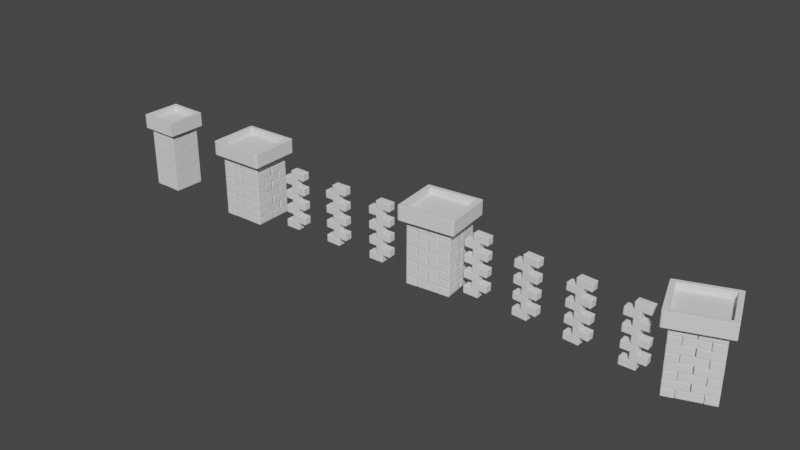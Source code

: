 # Source: Brick_wall.blend  (saved by Blender 3.3.6; exported with 4.5.12 LTS)
import bpy
from mathutils import Matrix  # noqa: F401  (used for matrix-valued properties, if any)

bpy.ops.wm.read_factory_settings(use_empty=True)
scene = bpy.context.scene
scene.name = 'Scene'

# ---- collections
col_collection = bpy.data.collections.new('Collection'); scene.collection.children.link(col_collection)

# ---- node groups
ng_brick_wall = bpy.data.node_groups.new('Brick Wall', 'GeometryNodeTree')
_s = ng_brick_wall.interface.new_socket(name='Geometry', in_out='OUTPUT', socket_type='NodeSocketGeometry')
_s = ng_brick_wall.interface.new_socket(name='Geometry', in_out='INPUT', socket_type='NodeSocketGeometry')
_s = ng_brick_wall.interface.new_socket(name='Material', in_out='INPUT', socket_type='NodeSocketMaterial')
_s = ng_brick_wall.interface.new_socket(name='Strati mattoni', in_out='INPUT', socket_type='NodeSocketInt')
_s.default_value = 4
_s.min_value = 1
_s.max_value = 10000
_s = ng_brick_wall.interface.new_socket(name='Dimensioni pilastri', in_out='INPUT', socket_type='NodeSocketVector')
_s.subtype = 'XYZ'
_s.default_value = (1.0, 1.0, 1.0)
ng_brick_wall.is_modifier = True
# nodes of 'Brick Wall' reference scene objects; filled in after objects exist

# ---- world
world_world = bpy.data.worlds.new('World'); scene.world = world_world
world_world.use_nodes = True; world_world.node_tree.nodes.clear()
_N = world_world.node_tree.nodes; _L = world_world.node_tree.links
n0 = _N.new('ShaderNodeOutputWorld'); n0.name = 'World Output'; n0.location = (300, 300)
n1 = _N.new('ShaderNodeBackground'); n1.name = 'Background'; n1.location = (10, 300)
n1.inputs[0].default_value = (0.05088, 0.05088, 0.05088, 1.0)
_L.new(n1.outputs[0], n0.inputs[0])
n0.is_active_output = True
world_world.color = (0.05088, 0.05088, 0.05088)
world_world.use_sun_shadow = False
world_world.sun_shadow_jitter_overblur = 0.0

# ---- meshes
me_cube_002 = bpy.data.meshes.new('Cube.002')
me_cube_002.from_pydata([(-2.008, 0.03202, -0.5), (-2.008, 0.03202, 0.5), (-2.008, 2.032, -0.5), (-2.008, 2.032, 0.5), (-1.008, 0.03202, -0.5), (-1.008, 0.03202, 0.5), (-1.008, 2.032, -0.5), (-1.008, 2.032, 0.5), (-2.008, -2.032, -0.5), (-2.008, -2.032, 0.5), (-2.008, -0.03218, -0.5), (-2.008, -0.03218, 0.5), (-1.008, -2.032, -0.5), (-1.008, -2.032, 0.5), (-1.008, -0.03218, -0.5), (-1.008, -0.03218, 0.5), (1.031, 0.03202, -0.5), (1.031, 0.03202, 0.5), (1.031, 2.032, -0.5), (1.031, 2.032, 0.5), (2.031, 0.03202, -0.5), (2.031, 0.03202, 0.5), (2.031, 2.032, -0.5), (2.031, 2.032, 0.5), (1.031, -2.032, -0.5), (1.031, -2.032, 0.5), (1.031, -0.03218, -0.5), (1.031, -0.03218, 0.5), (2.031, -2.032, -0.5), (2.031, -2.032, 0.5), (2.031, -0.03218, -0.5), (2.031, -0.03218, 0.5), (0.997, 1.001, -0.4938), (0.997, 1.001, 0.4938), (-0.9781, 1.001, -0.4938), (-0.9781, 1.001, 0.4938), (0.997, 1.989, -0.4938), (0.997, 1.989, 0.4938), (-0.9781, 1.989, -0.4938), (-0.9781, 1.989, 0.4938), (0.997, -1.995, -0.4938), (0.997, -1.995, 0.4938), (-0.9781, -1.995, -0.4938), (-0.9781, -1.995, 0.4938), (0.997, -1.007, -0.4938), (0.997, -1.007, 0.4938), (-0.9781, -1.007, -0.4938), (-0.9781, -1.007, 0.4938), (-0.0223, -2.02, 0.5434), (-0.0223, -2.02, 1.543), (-2.022, -2.02, 0.5434), (-2.022, -2.02, 1.543), (-0.0223, -1.02, 0.5434), (-0.0223, -1.02, 1.543), (-2.022, -1.02, 0.5434), (-2.022, -1.02, 1.543), (2.042, -2.02, 0.5434), (2.042, -2.02, 1.543), (0.04189, -2.02, 0.5434), (0.04189, -2.02, 1.543), (2.042, -1.02, 0.5434), (2.042, -1.02, 1.543), (0.04189, -1.02, 0.5434), (0.04189, -1.02, 1.543), (-0.0223, 1.019, 0.5434), (-0.0223, 1.019, 1.543), (-2.022, 1.019, 0.5434), (-2.022, 1.019, 1.543), (-0.0223, 2.019, 0.5434), (-0.0223, 2.019, 1.543), (-2.022, 2.019, 0.5434), (-2.022, 2.019, 1.543), (2.042, 1.019, 0.5434), (2.042, 1.019, 1.543), (0.04189, 1.019, 0.5434), (0.04189, 1.019, 1.543), (2.042, 2.019, 0.5434), (2.042, 2.019, 1.543), (0.04189, 2.019, 0.5434), (0.04189, 2.019, 1.543), (-0.9916, 0.9853, 0.5496), (-0.9916, 0.9853, 1.537), (-0.9916, -0.9898, 0.5496), (-0.9916, -0.9898, 1.537), (-1.979, 0.9853, 0.5496), (-1.979, 0.9853, 1.537), (-1.979, -0.9898, 0.5496), (-1.979, -0.9898, 1.537), (2.004, 0.9853, 0.5496), (2.004, 0.9853, 1.537), (2.004, -0.9898, 0.5496), (2.004, -0.9898, 1.537), (1.017, 0.9853, 0.5496), (1.017, 0.9853, 1.537), (1.017, -0.9898, 0.5496), (1.017, -0.9898, 1.537), (-2.008, 0.03202, 1.545), (-2.008, 0.03202, 2.545), (-2.008, 2.032, 1.545), (-2.008, 2.032, 2.545), (-1.008, 0.03202, 1.545), (-1.008, 0.03202, 2.545), (-1.008, 2.032, 1.545), (-1.008, 2.032, 2.545), (-2.008, -2.032, 1.545), (-2.008, -2.032, 2.545), (-2.008, -0.03218, 1.545), (-2.008, -0.03218, 2.545), (-1.008, -2.032, 1.545), (-1.008, -2.032, 2.545), (-1.008, -0.03218, 1.545), (-1.008, -0.03218, 2.545), (1.031, 0.03202, 1.545), (1.031, 0.03202, 2.545), (1.031, 2.032, 1.545), (1.031, 2.032, 2.545), (2.031, 0.03202, 1.545), (2.031, 0.03202, 2.545), (2.031, 2.032, 1.545), (2.031, 2.032, 2.545), (1.031, -2.032, 1.545), (1.031, -2.032, 2.545), (1.031, -0.03218, 1.545), (1.031, -0.03218, 2.545), (2.031, -2.032, 1.545), (2.031, -2.032, 2.545), (2.031, -0.03218, 1.545), (2.031, -0.03218, 2.545), (0.997, 1.001, 1.551), (0.997, 1.001, 2.539), (-0.9781, 1.001, 1.551), (-0.9781, 1.001, 2.539), (0.997, 1.989, 1.551), (0.997, 1.989, 2.539), (-0.9781, 1.989, 1.551), (-0.9781, 1.989, 2.539), (0.997, -1.995, 1.551), (0.997, -1.995, 2.539), (-0.9781, -1.995, 1.551), (-0.9781, -1.995, 2.539), (0.997, -1.007, 1.551), (0.997, -1.007, 2.539), (-0.9781, -1.007, 1.551), (-0.9781, -1.007, 2.539), (-0.0223, -2.02, 2.588), (-0.0223, -2.02, 3.588), (-2.022, -2.02, 2.588), (-2.022, -2.02, 3.588), (-0.0223, -1.02, 2.588), (-0.0223, -1.02, 3.588), (-2.022, -1.02, 2.588), (-2.022, -1.02, 3.588), (2.042, -2.02, 2.588), (2.042, -2.02, 3.588), (0.04189, -2.02, 2.588), (0.04189, -2.02, 3.588), (2.042, -1.02, 2.588), (2.042, -1.02, 3.588), (0.04189, -1.02, 2.588), (0.04189, -1.02, 3.588), (-0.0223, 1.019, 2.588), (-0.0223, 1.019, 3.588), (-2.022, 1.019, 2.588), (-2.022, 1.019, 3.588), (-0.0223, 2.019, 2.588), (-0.0223, 2.019, 3.588), (-2.022, 2.019, 2.588), (-2.022, 2.019, 3.588), (2.042, 1.019, 2.588), (2.042, 1.019, 3.588), (0.04189, 1.019, 2.588), (0.04189, 1.019, 3.588), (2.042, 2.019, 2.588), (2.042, 2.019, 3.588), (0.04189, 2.019, 2.588), (0.04189, 2.019, 3.588), (-0.9916, 0.9853, 2.595), (-0.9916, 0.9853, 3.582), (-0.9916, -0.9898, 2.595), (-0.9916, -0.9898, 3.582), (-1.979, 0.9853, 2.595), (-1.979, 0.9853, 3.582), (-1.979, -0.9898, 2.595), (-1.979, -0.9898, 3.582), (2.004, 0.9853, 2.595), (2.004, 0.9853, 3.582), (2.004, -0.9898, 2.595), (2.004, -0.9898, 3.582), (1.017, 0.9853, 2.595), (1.017, 0.9853, 3.582), (1.017, -0.9898, 2.595), (1.017, -0.9898, 3.582), (-2.008, 0.03202, 3.59), (-2.008, 0.03202, 4.59), (-2.008, 2.032, 3.59), (-2.008, 2.032, 4.59), (-1.008, 0.03202, 3.59), (-1.008, 0.03202, 4.59), (-1.008, 2.032, 3.59), (-1.008, 2.032, 4.59), (-2.008, -2.032, 3.59), (-2.008, -2.032, 4.59), (-2.008, -0.03218, 3.59), (-2.008, -0.03218, 4.59), (-1.008, -2.032, 3.59), (-1.008, -2.032, 4.59), (-1.008, -0.03218, 3.59), (-1.008, -0.03218, 4.59), (1.031, 0.03202, 3.59), (1.031, 0.03202, 4.59), (1.031, 2.032, 3.59), (1.031, 2.032, 4.59), (2.031, 0.03202, 3.59), (2.031, 0.03202, 4.59), (2.031, 2.032, 3.59), (2.031, 2.032, 4.59), (1.031, -2.032, 3.59), (1.031, -2.032, 4.59), (1.031, -0.03218, 3.59), (1.031, -0.03218, 4.59), (2.031, -2.032, 3.59), (2.031, -2.032, 4.59), (2.031, -0.03218, 3.59), (2.031, -0.03218, 4.59), (0.997, 1.001, 3.596), (0.997, 1.001, 4.584), (-0.9781, 1.001, 3.596), (-0.9781, 1.001, 4.584), (0.997, 1.989, 3.596), (0.997, 1.989, 4.584), (-0.9781, 1.989, 3.596), (-0.9781, 1.989, 4.584), (0.997, -1.995, 3.596), (0.997, -1.995, 4.584), (-0.9781, -1.995, 3.596), (-0.9781, -1.995, 4.584), (0.997, -1.007, 3.596), (0.997, -1.007, 4.584), (-0.9781, -1.007, 3.596), (-0.9781, -1.007, 4.584), (-0.0223, -2.02, 4.633), (-0.0223, -2.02, 5.633), (-2.022, -2.02, 4.633), (-2.022, -2.02, 5.633), (-0.0223, -1.02, 4.633), (-0.0223, -1.02, 5.633), (-2.022, -1.02, 4.633), (-2.022, -1.02, 5.633), (2.042, -2.02, 4.633), (2.042, -2.02, 5.633), (0.04189, -2.02, 4.633), (0.04189, -2.02, 5.633), (2.042, -1.02, 4.633), (2.042, -1.02, 5.633), (0.04189, -1.02, 4.633), (0.04189, -1.02, 5.633), (-0.0223, 1.019, 4.633), (-0.0223, 1.019, 5.633), (-2.022, 1.019, 4.633), (-2.022, 1.019, 5.633), (-0.0223, 2.019, 4.633), (-0.0223, 2.019, 5.633), (-2.022, 2.019, 4.633), (-2.022, 2.019, 5.633), (2.042, 1.019, 4.633), (2.042, 1.019, 5.633), (0.04189, 1.019, 4.633), (0.04189, 1.019, 5.633), (2.042, 2.019, 4.633), (2.042, 2.019, 5.633), (0.04189, 2.019, 4.633), (0.04189, 2.019, 5.633), (-0.9916, 0.9853, 4.64), (-0.9916, 0.9853, 5.627), (-0.9916, -0.9898, 4.64), (-0.9916, -0.9898, 5.627), (-1.979, 0.9853, 4.64), (-1.979, 0.9853, 5.627), (-1.979, -0.9898, 4.64), (-1.979, -0.9898, 5.627), (2.004, 0.9853, 4.64), (2.004, 0.9853, 5.627), (2.004, -0.9898, 4.64), (2.004, -0.9898, 5.627), (1.017, 0.9853, 4.64), (1.017, 0.9853, 5.627), (1.017, -0.9898, 4.64), (1.017, -0.9898, 5.627), (-2.008, 0.03202, 5.635), (-2.008, 0.03202, 6.635), (-2.008, 2.032, 5.635), (-2.008, 2.032, 6.635), (-1.008, 0.03202, 5.635), (-1.008, 0.03202, 6.635), (-1.008, 2.032, 5.635), (-1.008, 2.032, 6.635), (-2.008, -2.032, 5.635), (-2.008, -2.032, 6.635), (-2.008, -0.03218, 5.635), (-2.008, -0.03218, 6.635), (-1.008, -2.032, 5.635), (-1.008, -2.032, 6.635), (-1.008, -0.03218, 5.635), (-1.008, -0.03218, 6.635), (1.031, 0.03202, 5.635), (1.031, 0.03202, 6.635), (1.031, 2.032, 5.635), (1.031, 2.032, 6.635), (2.031, 0.03202, 5.635), (2.031, 0.03202, 6.635), (2.031, 2.032, 5.635), (2.031, 2.032, 6.635), (1.031, -2.032, 5.635), (1.031, -2.032, 6.635), (1.031, -0.03218, 5.635), (1.031, -0.03218, 6.635), (2.031, -2.032, 5.635), (2.031, -2.032, 6.635), (2.031, -0.03218, 5.635), (2.031, -0.03218, 6.635), (0.997, 1.001, 5.641), (0.997, 1.001, 6.629), (-0.9781, 1.001, 5.641), (-0.9781, 1.001, 6.629), (0.997, 1.989, 5.641), (0.997, 1.989, 6.629), (-0.9781, 1.989, 5.641), (-0.9781, 1.989, 6.629), (0.997, -1.995, 5.641), (0.997, -1.995, 6.629), (-0.9781, -1.995, 5.641), (-0.9781, -1.995, 6.629), (0.997, -1.007, 5.641), (0.997, -1.007, 6.629), (-0.9781, -1.007, 5.641), (-0.9781, -1.007, 6.629), (-0.0223, -2.02, 6.678), (-0.0223, -2.02, 7.678), (-2.022, -2.02, 6.678), (-2.022, -2.02, 7.678), (-0.0223, -1.02, 6.678), (-0.0223, -1.02, 7.678), (-2.022, -1.02, 6.678), (-2.022, -1.02, 7.678), (2.042, -2.02, 6.678), (2.042, -2.02, 7.678), (0.04189, -2.02, 6.678), (0.04189, -2.02, 7.678), (2.042, -1.02, 6.678), (2.042, -1.02, 7.678), (0.04189, -1.02, 6.678), (0.04189, -1.02, 7.678), (-0.0223, 1.019, 6.678), (-0.0223, 1.019, 7.678), (-2.022, 1.019, 6.678), (-2.022, 1.019, 7.678), (-0.0223, 2.019, 6.678), (-0.0223, 2.019, 7.678), (-2.022, 2.019, 6.678), (-2.022, 2.019, 7.678), (2.042, 1.019, 6.678), (2.042, 1.019, 7.678), (0.04189, 1.019, 6.678), (0.04189, 1.019, 7.678), (2.042, 2.019, 6.678), (2.042, 2.019, 7.678), (0.04189, 2.019, 6.678), (0.04189, 2.019, 7.678), (-0.9916, 0.9853, 6.685), (-0.9916, 0.9853, 7.672), (-0.9916, -0.9898, 6.685), (-0.9916, -0.9898, 7.672), (-1.979, 0.9853, 6.685), (-1.979, 0.9853, 7.672), (-1.979, -0.9898, 6.685), (-1.979, -0.9898, 7.672), (2.004, 0.9853, 6.685), (2.004, 0.9853, 7.672), (2.004, -0.9898, 6.685), (2.004, -0.9898, 7.672), (1.017, 0.9853, 6.685), (1.017, 0.9853, 7.672), (1.017, -0.9898, 6.685), (1.017, -0.9898, 7.672), (-2.576, -2.576, 7.698), (-2.147, -2.147, 8.787), (-2.576, 2.576, 7.698), (-2.147, 2.147, 8.787), (2.576, -2.576, 7.698), (2.147, -2.147, 8.787), (2.576, 2.576, 7.698), (2.147, 2.147, 8.787), (0.0, 2.576, 7.698), (0.0, 2.147, 8.787), (0.0, -2.576, 7.698), (0.0, -2.147, 8.787), (-2.576, 0.0, 7.698), (-2.147, 0.0, 8.787), (2.576, 0.0, 7.698), (2.147, 0.0, 8.787), (0.0, 0.0, 8.787), (0.0, 0.0, 7.698), (-2.576, 0.0, 8.787), (-2.576, 2.576, 8.787), (0.0, 2.576, 8.787), (2.576, 2.576, 8.787), (2.576, 0.0, 8.787), (2.576, -2.576, 8.787), (0.0, -2.576, 8.787), (-2.576, -2.576, 8.787), (-2.576, 0.0, 9.589), (-2.576, 2.576, 9.589), (0.0, 2.576, 9.589), (2.576, 2.576, 9.589), (2.576, 0.0, 9.589), (2.576, -2.576, 9.589), (0.0, -2.576, 9.589), (-2.576, -2.576, 9.589), (-2.147, 0.0, 9.589), (-2.147, 2.147, 9.589), (0.0, 2.147, 9.589), (2.147, 2.147, 9.589), (2.147, 0.0, 9.589), (2.147, -2.147, 9.589), (0.0, -2.147, 9.589), (-2.147, -2.147, 9.589)], [], [(0, 1, 3, 2), (2, 3, 7, 6), (6, 7, 5, 4), (4, 5, 1, 0), (2, 6, 4, 0), (7, 3, 1, 5), (8, 9, 11, 10), (10, 11, 15, 14), (14, 15, 13, 12), (12, 13, 9, 8), (10, 14, 12, 8), (15, 11, 9, 13), (16, 17, 19, 18), (18, 19, 23, 22), (22, 23, 21, 20), (20, 21, 17, 16), (18, 22, 20, 16), (23, 19, 17, 21), (24, 25, 27, 26), (26, 27, 31, 30), (30, 31, 29, 28), (28, 29, 25, 24), (26, 30, 28, 24), (31, 27, 25, 29), (32, 33, 35, 34), (34, 35, 39, 38), (38, 39, 37, 36), (36, 37, 33, 32), (34, 38, 36, 32), (39, 35, 33, 37), (40, 41, 43, 42), (42, 43, 47, 46), (46, 47, 45, 44), (44, 45, 41, 40), (42, 46, 44, 40), (47, 43, 41, 45), (48, 49, 51, 50), (50, 51, 55, 54), (54, 55, 53, 52), (52, 53, 49, 48), (50, 54, 52, 48), (55, 51, 49, 53), (56, 57, 59, 58), (58, 59, 63, 62), (62, 63, 61, 60), (60, 61, 57, 56), (58, 62, 60, 56), (63, 59, 57, 61), (64, 65, 67, 66), (66, 67, 71, 70), (70, 71, 69, 68), (68, 69, 65, 64), (66, 70, 68, 64), (71, 67, 65, 69), (72, 73, 75, 74), (74, 75, 79, 78), (78, 79, 77, 76), (76, 77, 73, 72), (74, 78, 76, 72), (79, 75, 73, 77), (80, 81, 83, 82), (82, 83, 87, 86), (86, 87, 85, 84), (84, 85, 81, 80), (82, 86, 84, 80), (87, 83, 81, 85), (88, 89, 91, 90), (90, 91, 95, 94), (94, 95, 93, 92), (92, 93, 89, 88), (90, 94, 92, 88), (95, 91, 89, 93), (96, 97, 99, 98), (98, 99, 103, 102), (102, 103, 101, 100), (100, 101, 97, 96), (98, 102, 100, 96), (103, 99, 97, 101), (104, 105, 107, 106), (106, 107, 111, 110), (110, 111, 109, 108), (108, 109, 105, 104), (106, 110, 108, 104), (111, 107, 105, 109), (112, 113, 115, 114), (114, 115, 119, 118), (118, 119, 117, 116), (116, 117, 113, 112), (114, 118, 116, 112), (119, 115, 113, 117), (120, 121, 123, 122), (122, 123, 127, 126), (126, 127, 125, 124), (124, 125, 121, 120), (122, 126, 124, 120), (127, 123, 121, 125), (128, 129, 131, 130), (130, 131, 135, 134), (134, 135, 133, 132), (132, 133, 129, 128), (130, 134, 132, 128), (135, 131, 129, 133), (136, 137, 139, 138), (138, 139, 143, 142), (142, 143, 141, 140), (140, 141, 137, 136), (138, 142, 140, 136), (143, 139, 137, 141), (144, 145, 147, 146), (146, 147, 151, 150), (150, 151, 149, 148), (148, 149, 145, 144), (146, 150, 148, 144), (151, 147, 145, 149), (152, 153, 155, 154), (154, 155, 159, 158), (158, 159, 157, 156), (156, 157, 153, 152), (154, 158, 156, 152), (159, 155, 153, 157), (160, 161, 163, 162), (162, 163, 167, 166), (166, 167, 165, 164), (164, 165, 161, 160), (162, 166, 164, 160), (167, 163, 161, 165), (168, 169, 171, 170), (170, 171, 175, 174), (174, 175, 173, 172), (172, 173, 169, 168), (170, 174, 172, 168), (175, 171, 169, 173), (176, 177, 179, 178), (178, 179, 183, 182), (182, 183, 181, 180), (180, 181, 177, 176), (178, 182, 180, 176), (183, 179, 177, 181), (184, 185, 187, 186), (186, 187, 191, 190), (190, 191, 189, 188), (188, 189, 185, 184), (186, 190, 188, 184), (191, 187, 185, 189), (192, 193, 195, 194), (194, 195, 199, 198), (198, 199, 197, 196), (196, 197, 193, 192), (194, 198, 196, 192), (199, 195, 193, 197), (200, 201, 203, 202), (202, 203, 207, 206), (206, 207, 205, 204), (204, 205, 201, 200), (202, 206, 204, 200), (207, 203, 201, 205), (208, 209, 211, 210), (210, 211, 215, 214), (214, 215, 213, 212), (212, 213, 209, 208), (210, 214, 212, 208), (215, 211, 209, 213), (216, 217, 219, 218), (218, 219, 223, 222), (222, 223, 221, 220), (220, 221, 217, 216), (218, 222, 220, 216), (223, 219, 217, 221), (224, 225, 227, 226), (226, 227, 231, 230), (230, 231, 229, 228), (228, 229, 225, 224), (226, 230, 228, 224), (231, 227, 225, 229), (232, 233, 235, 234), (234, 235, 239, 238), (238, 239, 237, 236), (236, 237, 233, 232), (234, 238, 236, 232), (239, 235, 233, 237), (240, 241, 243, 242), (242, 243, 247, 246), (246, 247, 245, 244), (244, 245, 241, 240), (242, 246, 244, 240), (247, 243, 241, 245), (248, 249, 251, 250), (250, 251, 255, 254), (254, 255, 253, 252), (252, 253, 249, 248), (250, 254, 252, 248), (255, 251, 249, 253), (256, 257, 259, 258), (258, 259, 263, 262), (262, 263, 261, 260), (260, 261, 257, 256), (258, 262, 260, 256), (263, 259, 257, 261), (264, 265, 267, 266), (266, 267, 271, 270), (270, 271, 269, 268), (268, 269, 265, 264), (266, 270, 268, 264), (271, 267, 265, 269), (272, 273, 275, 274), (274, 275, 279, 278), (278, 279, 277, 276), (276, 277, 273, 272), (274, 278, 276, 272), (279, 275, 273, 277), (280, 281, 283, 282), (282, 283, 287, 286), (286, 287, 285, 284), (284, 285, 281, 280), (282, 286, 284, 280), (287, 283, 281, 285), (288, 289, 291, 290), (290, 291, 295, 294), (294, 295, 293, 292), (292, 293, 289, 288), (290, 294, 292, 288), (295, 291, 289, 293), (296, 297, 299, 298), (298, 299, 303, 302), (302, 303, 301, 300), (300, 301, 297, 296), (298, 302, 300, 296), (303, 299, 297, 301), (304, 305, 307, 306), (306, 307, 311, 310), (310, 311, 309, 308), (308, 309, 305, 304), (306, 310, 308, 304), (311, 307, 305, 309), (312, 313, 315, 314), (314, 315, 319, 318), (318, 319, 317, 316), (316, 317, 313, 312), (314, 318, 316, 312), (319, 315, 313, 317), (320, 321, 323, 322), (322, 323, 327, 326), (326, 327, 325, 324), (324, 325, 321, 320), (322, 326, 324, 320), (327, 323, 321, 325), (328, 329, 331, 330), (330, 331, 335, 334), (334, 335, 333, 332), (332, 333, 329, 328), (330, 334, 332, 328), (335, 331, 329, 333), (336, 337, 339, 338), (338, 339, 343, 342), (342, 343, 341, 340), (340, 341, 337, 336), (338, 342, 340, 336), (343, 339, 337, 341), (344, 345, 347, 346), (346, 347, 351, 350), (350, 351, 349, 348), (348, 349, 345, 344), (346, 350, 348, 344), (351, 347, 345, 349), (352, 353, 355, 354), (354, 355, 359, 358), (358, 359, 357, 356), (356, 357, 353, 352), (354, 358, 356, 352), (359, 355, 353, 357), (360, 361, 363, 362), (362, 363, 367, 366), (366, 367, 365, 364), (364, 365, 361, 360), (362, 366, 364, 360), (367, 363, 361, 365), (368, 369, 371, 370), (370, 371, 375, 374), (374, 375, 373, 372), (372, 373, 369, 368), (370, 374, 372, 368), (375, 371, 369, 373), (376, 377, 379, 378), (378, 379, 383, 382), (382, 383, 381, 380), (380, 381, 377, 376), (378, 382, 380, 376), (383, 379, 377, 381), (396, 402, 403, 386), (392, 404, 405, 390), (398, 406, 407, 388), (394, 408, 409, 384), (401, 398, 388, 394), (400, 397, 385, 395), (399, 400, 395, 389), (396, 401, 394, 384), (388, 407, 408, 394), (386, 403, 404, 392), (386, 392, 401, 396), (391, 393, 400, 399), (393, 387, 397, 400), (392, 390, 398, 401), (390, 405, 406, 398), (384, 409, 402, 396), (399, 389, 423, 422), (409, 408, 416, 417), (393, 391, 421, 420), (397, 387, 419, 418), (403, 402, 410, 411), (391, 399, 422, 421), (385, 397, 418, 425), (406, 405, 413, 414), (418, 419, 411, 410), (420, 421, 413, 412), (422, 423, 415, 414), (424, 425, 417, 416), (419, 420, 412, 411), (423, 424, 416, 415), (425, 418, 410, 417), (421, 422, 414, 413), (405, 404, 412, 413), (395, 385, 425, 424), (404, 403, 411, 412), (402, 409, 417, 410), (387, 393, 420, 419), (389, 395, 424, 423), (408, 407, 415, 416), (407, 406, 414, 415)])
_uv = me_cube_002.uv_layers.new(name='UVMap')
_uv.uv.foreach_set('vector', [0.375, 0.0, 0.625, 0.0, 0.625, 0.25, 0.375, 0.25, 0.375, 0.25, 0.625, 0.25, 0.625, 0.5, 0.375, 0.5, 0.375, 0.5, 0.625, 0.5, 0.625, 0.75, 0.375, 0.75, 0.375, 0.75, 0.625, 0.75, 0.625, 1.0, 0.375, 1.0, 0.125, 0.5, 0.375, 0.5, 0.375, 0.75, 0.125, 0.75, 0.625, 0.5, 0.875, 0.5, 0.875, 0.75, 0.625, 0.75, 0.375, 0.0, 0.625, 0.0, 0.625, 0.25, 0.375, 0.25, 0.375, 0.25, 0.625, 0.25, 0.625, 0.5, 0.375, 0.5, 0.375, 0.5, 0.625, 0.5, 0.625, 0.75, 0.375, 0.75, 0.375, 0.75, 0.625, 0.75, 0.625, 1.0, 0.375, 1.0, 0.125, 0.5, 0.375, 0.5, 0.375, 0.75, 0.125, 0.75, 0.625, 0.5, 0.875, 0.5, 0.875, 0.75, 0.625, 0.75, 0.375, 0.0, 0.625, 0.0, 0.625, 0.25, 0.375, 0.25, 0.375, 0.25, 0.625, 0.25, 0.625, 0.5, 0.375, 0.5, 0.375, 0.5, 0.625, 0.5, 0.625, 0.75, 0.375, 0.75, 0.375, 0.75, 0.625, 0.75, 0.625, 1.0, 0.375, 1.0, 0.125, 0.5, 0.375, 0.5, 0.375, 0.75, 0.125, 0.75, 0.625, 0.5, 0.875, 0.5, 0.875, 0.75, 0.625, 0.75, 0.375, 0.0, 0.625, 0.0, 0.625, 0.25, 0.375, 0.25, 0.375, 0.25, 0.625, 0.25, 0.625, 0.5, 0.375, 0.5, 0.375, 0.5, 0.625, 0.5, 0.625, 0.75, 0.375, 0.75, 0.375, 0.75, 0.625, 0.75, 0.625, 1.0, 0.375, 1.0, 0.125, 0.5, 0.375, 0.5, 0.375, 0.75, 0.125, 0.75, 0.625, 0.5, 0.875, 0.5, 0.875, 0.75, 0.625, 0.75, 0.375, 0.0, 0.625, 0.0, 0.625, 0.25, 0.375, 0.25, 0.375, 0.25, 0.625, 0.25, 0.625, 0.5, 0.375, 0.5, 0.375, 0.5, 0.625, 0.5, 0.625, 0.75, 0.375, 0.75, 0.375, 0.75, 0.625, 0.75, 0.625, 1.0, 0.375, 1.0, 0.125, 0.5, 0.375, 0.5, 0.375, 0.75, 0.125, 0.75, 0.625, 0.5, 0.875, 0.5, 0.875, 0.75, 0.625, 0.75, 0.375, 0.0, 0.625, 0.0, 0.625, 0.25, 0.375, 0.25, 0.375, 0.25, 0.625, 0.25, 0.625, 0.5, 0.375, 0.5, 0.375, 0.5, 0.625, 0.5, 0.625, 0.75, 0.375, 0.75, 0.375, 0.75, 0.625, 0.75, 0.625, 1.0, 0.375, 1.0, 0.125, 0.5, 0.375, 0.5, 0.375, 0.75, 0.125, 0.75, 0.625, 0.5, 0.875, 0.5, 0.875, 0.75, 0.625, 0.75, 0.375, 0.0, 0.625, 0.0, 0.625, 0.25, 0.375, 0.25, 0.375, 0.25, 0.625, 0.25, 0.625, 0.5, 0.375, 0.5, 0.375, 0.5, 0.625, 0.5, 0.625, 0.75, 0.375, 0.75, 0.375, 0.75, 0.625, 0.75, 0.625, 1.0, 0.375, 1.0, 0.125, 0.5, 0.375, 0.5, 0.375, 0.75, 0.125, 0.75, 0.625, 0.5, 0.875, 0.5, 0.875, 0.75, 0.625, 0.75, 0.375, 0.0, 0.625, 0.0, 0.625, 0.25, 0.375, 0.25, 0.375, 0.25, 0.625, 0.25, 0.625, 0.5, 0.375, 0.5, 0.375, 0.5, 0.625, 0.5, 0.625, 0.75, 0.375, 0.75, 0.375, 0.75, 0.625, 0.75, 0.625, 1.0, 0.375, 1.0, 0.125, 0.5, 0.375, 0.5, 0.375, 0.75, 0.125, 0.75, 0.625, 0.5, 0.875, 0.5, 0.875, 0.75, 0.625, 0.75, 0.375, 0.0, 0.625, 0.0, 0.625, 0.25, 0.375, 0.25, 0.375, 0.25, 0.625, 0.25, 0.625, 0.5, 0.375, 0.5, 0.375, 0.5, 0.625, 0.5, 0.625, 0.75, 0.375, 0.75, 0.375, 0.75, 0.625, 0.75, 0.625, 1.0, 0.375, 1.0, 0.125, 0.5, 0.375, 0.5, 0.375, 0.75, 0.125, 0.75, 0.625, 0.5, 0.875, 0.5, 0.875, 0.75, 0.625, 0.75, 0.375, 0.0, 0.625, 0.0, 0.625, 0.25, 0.375, 0.25, 0.375, 0.25, 0.625, 0.25, 0.625, 0.5, 0.375, 0.5, 0.375, 0.5, 0.625, 0.5, 0.625, 0.75, 0.375, 0.75, 0.375, 0.75, 0.625, 0.75, 0.625, 1.0, 0.375, 1.0, 0.125, 0.5, 0.375, 0.5, 0.375, 0.75, 0.125, 0.75, 0.625, 0.5, 0.875, 0.5, 0.875, 0.75, 0.625, 0.75, 0.375, 0.0, 0.625, 0.0, 0.625, 0.25, 0.375, 0.25, 0.375, 0.25, 0.625, 0.25, 0.625, 0.5, 0.375, 0.5, 0.375, 0.5, 0.625, 0.5, 0.625, 0.75, 0.375, 0.75, 0.375, 0.75, 0.625, 0.75, 0.625, 1.0, 0.375, 1.0, 0.125, 0.5, 0.375, 0.5, 0.375, 0.75, 0.125, 0.75, 0.625, 0.5, 0.875, 0.5, 0.875, 0.75, 0.625, 0.75, 0.375, 0.0, 0.625, 0.0, 0.625, 0.25, 0.375, 0.25, 0.375, 0.25, 0.625, 0.25, 0.625, 0.5, 0.375, 0.5, 0.375, 0.5, 0.625, 0.5, 0.625, 0.75, 0.375, 0.75, 0.375, 0.75, 0.625, 0.75, 0.625, 1.0, 0.375, 1.0, 0.125, 0.5, 0.375, 0.5, 0.375, 0.75, 0.125, 0.75, 0.625, 0.5, 0.875, 0.5, 0.875, 0.75, 0.625, 0.75, 0.375, 0.0, 0.625, 0.0, 0.625, 0.25, 0.375, 0.25, 0.375, 0.25, 0.625, 0.25, 0.625, 0.5, 0.375, 0.5, 0.375, 0.5, 0.625, 0.5, 0.625, 0.75, 0.375, 0.75, 0.375, 0.75, 0.625, 0.75, 0.625, 1.0, 0.375, 1.0, 0.125, 0.5, 0.375, 0.5, 0.375, 0.75, 0.125, 0.75, 0.625, 0.5, 0.875, 0.5, 0.875, 0.75, 0.625, 0.75, 0.375, 0.0, 0.625, 0.0, 0.625, 0.25, 0.375, 0.25, 0.375, 0.25, 0.625, 0.25, 0.625, 0.5, 0.375, 0.5, 0.375, 0.5, 0.625, 0.5, 0.625, 0.75, 0.375, 0.75, 0.375, 0.75, 0.625, 0.75, 0.625, 1.0, 0.375, 1.0, 0.125, 0.5, 0.375, 0.5, 0.375, 0.75, 0.125, 0.75, 0.625, 0.5, 0.875, 0.5, 0.875, 0.75, 0.625, 0.75, 0.375, 0.0, 0.625, 0.0, 0.625, 0.25, 0.375, 0.25, 0.375, 0.25, 0.625, 0.25, 0.625, 0.5, 0.375, 0.5, 0.375, 0.5, 0.625, 0.5, 0.625, 0.75, 0.375, 0.75, 0.375, 0.75, 0.625, 0.75, 0.625, 1.0, 0.375, 1.0, 0.125, 0.5, 0.375, 0.5, 0.375, 0.75, 0.125, 0.75, 0.625, 0.5, 0.875, 0.5, 0.875, 0.75, 0.625, 0.75, 0.375, 0.0, 0.625, 0.0, 0.625, 0.25, 0.375, 0.25, 0.375, 0.25, 0.625, 0.25, 0.625, 0.5, 0.375, 0.5, 0.375, 0.5, 0.625, 0.5, 0.625, 0.75, 0.375, 0.75, 0.375, 0.75, 0.625, 0.75, 0.625, 1.0, 0.375, 1.0, 0.125, 0.5, 0.375, 0.5, 0.375, 0.75, 0.125, 0.75, 0.625, 0.5, 0.875, 0.5, 0.875, 0.75, 0.625, 0.75, 0.375, 0.0, 0.625, 0.0, 0.625, 0.25, 0.375, 0.25, 0.375, 0.25, 0.625, 0.25, 0.625, 0.5, 0.375, 0.5, 0.375, 0.5, 0.625, 0.5, 0.625, 0.75, 0.375, 0.75, 0.375, 0.75, 0.625, 0.75, 0.625, 1.0, 0.375, 1.0, 0.125, 0.5, 0.375, 0.5, 0.375, 0.75, 0.125, 0.75, 0.625, 0.5, 0.875, 0.5, 0.875, 0.75, 0.625, 0.75, 0.375, 0.0, 0.625, 0.0, 0.625, 0.25, 0.375, 0.25, 0.375, 0.25, 0.625, 0.25, 0.625, 0.5, 0.375, 0.5, 0.375, 0.5, 0.625, 0.5, 0.625, 0.75, 0.375, 0.75, 0.375, 0.75, 0.625, 0.75, 0.625, 1.0, 0.375, 1.0, 0.125, 0.5, 0.375, 0.5, 0.375, 0.75, 0.125, 0.75, 0.625, 0.5, 0.875, 0.5, 0.875, 0.75, 0.625, 0.75, 0.375, 0.0, 0.625, 0.0, 0.625, 0.25, 0.375, 0.25, 0.375, 0.25, 0.625, 0.25, 0.625, 0.5, 0.375, 0.5, 0.375, 0.5, 0.625, 0.5, 0.625, 0.75, 0.375, 0.75, 0.375, 0.75, 0.625, 0.75, 0.625, 1.0, 0.375, 1.0, 0.125, 0.5, 0.375, 0.5, 0.375, 0.75, 0.125, 0.75, 0.625, 0.5, 0.875, 0.5, 0.875, 0.75, 0.625, 0.75, 0.375, 0.0, 0.625, 0.0, 0.625, 0.25, 0.375, 0.25, 0.375, 0.25, 0.625, 0.25, 0.625, 0.5, 0.375, 0.5, 0.375, 0.5, 0.625, 0.5, 0.625, 0.75, 0.375, 0.75, 0.375, 0.75, 0.625, 0.75, 0.625, 1.0, 0.375, 1.0, 0.125, 0.5, 0.375, 0.5, 0.375, 0.75, 0.125, 0.75, 0.625, 0.5, 0.875, 0.5, 0.875, 0.75, 0.625, 0.75, 0.375, 0.0, 0.625, 0.0, 0.625, 0.25, 0.375, 0.25, 0.375, 0.25, 0.625, 0.25, 0.625, 0.5, 0.375, 0.5, 0.375, 0.5, 0.625, 0.5, 0.625, 0.75, 0.375, 0.75, 0.375, 0.75, 0.625, 0.75, 0.625, 1.0, 0.375, 1.0, 0.125, 0.5, 0.375, 0.5, 0.375, 0.75, 0.125, 0.75, 0.625, 0.5, 0.875, 0.5, 0.875, 0.75, 0.625, 0.75, 0.375, 0.0, 0.625, 0.0, 0.625, 0.25, 0.375, 0.25, 0.375, 0.25, 0.625, 0.25, 0.625, 0.5, 0.375, 0.5, 0.375, 0.5, 0.625, 0.5, 0.625, 0.75, 0.375, 0.75, 0.375, 0.75, 0.625, 0.75, 0.625, 1.0, 0.375, 1.0, 0.125, 0.5, 0.375, 0.5, 0.375, 0.75, 0.125, 0.75, 0.625, 0.5, 0.875, 0.5, 0.875, 0.75, 0.625, 0.75, 0.375, 0.0, 0.625, 0.0, 0.625, 0.25, 0.375, 0.25, 0.375, 0.25, 0.625, 0.25, 0.625, 0.5, 0.375, 0.5, 0.375, 0.5, 0.625, 0.5, 0.625, 0.75, 0.375, 0.75, 0.375, 0.75, 0.625, 0.75, 0.625, 1.0, 0.375, 1.0, 0.125, 0.5, 0.375, 0.5, 0.375, 0.75, 0.125, 0.75, 0.625, 0.5, 0.875, 0.5, 0.875, 0.75, 0.625, 0.75, 0.375, 0.0, 0.625, 0.0, 0.625, 0.25, 0.375, 0.25, 0.375, 0.25, 0.625, 0.25, 0.625, 0.5, 0.375, 0.5, 0.375, 0.5, 0.625, 0.5, 0.625, 0.75, 0.375, 0.75, 0.375, 0.75, 0.625, 0.75, 0.625, 1.0, 0.375, 1.0, 0.125, 0.5, 0.375, 0.5, 0.375, 0.75, 0.125, 0.75, 0.625, 0.5, 0.875, 0.5, 0.875, 0.75, 0.625, 0.75, 0.375, 0.0, 0.625, 0.0, 0.625, 0.25, 0.375, 0.25, 0.375, 0.25, 0.625, 0.25, 0.625, 0.5, 0.375, 0.5, 0.375, 0.5, 0.625, 0.5, 0.625, 0.75, 0.375, 0.75, 0.375, 0.75, 0.625, 0.75, 0.625, 1.0, 0.375, 1.0, 0.125, 0.5, 0.375, 0.5, 0.375, 0.75, 0.125, 0.75, 0.625, 0.5, 0.875, 0.5, 0.875, 0.75, 0.625, 0.75, 0.375, 0.0, 0.625, 0.0, 0.625, 0.25, 0.375, 0.25, 0.375, 0.25, 0.625, 0.25, 0.625, 0.5, 0.375, 0.5, 0.375, 0.5, 0.625, 0.5, 0.625, 0.75, 0.375, 0.75, 0.375, 0.75, 0.625, 0.75, 0.625, 1.0, 0.375, 1.0, 0.125, 0.5, 0.375, 0.5, 0.375, 0.75, 0.125, 0.75, 0.625, 0.5, 0.875, 0.5, 0.875, 0.75, 0.625, 0.75, 0.375, 0.0, 0.625, 0.0, 0.625, 0.25, 0.375, 0.25, 0.375, 0.25, 0.625, 0.25, 0.625, 0.5, 0.375, 0.5, 0.375, 0.5, 0.625, 0.5, 0.625, 0.75, 0.375, 0.75, 0.375, 0.75, 0.625, 0.75, 0.625, 1.0, 0.375, 1.0, 0.125, 0.5, 0.375, 0.5, 0.375, 0.75, 0.125, 0.75, 0.625, 0.5, 0.875, 0.5, 0.875, 0.75, 0.625, 0.75, 0.375, 0.0, 0.625, 0.0, 0.625, 0.25, 0.375, 0.25, 0.375, 0.25, 0.625, 0.25, 0.625, 0.5, 0.375, 0.5, 0.375, 0.5, 0.625, 0.5, 0.625, 0.75, 0.375, 0.75, 0.375, 0.75, 0.625, 0.75, 0.625, 1.0, 0.375, 1.0, 0.125, 0.5, 0.375, 0.5, 0.375, 0.75, 0.125, 0.75, 0.625, 0.5, 0.875, 0.5, 0.875, 0.75, 0.625, 0.75, 0.375, 0.0, 0.625, 0.0, 0.625, 0.25, 0.375, 0.25, 0.375, 0.25, 0.625, 0.25, 0.625, 0.5, 0.375, 0.5, 0.375, 0.5, 0.625, 0.5, 0.625, 0.75, 0.375, 0.75, 0.375, 0.75, 0.625, 0.75, 0.625, 1.0, 0.375, 1.0, 0.125, 0.5, 0.375, 0.5, 0.375, 0.75, 0.125, 0.75, 0.625, 0.5, 0.875, 0.5, 0.875, 0.75, 0.625, 0.75, 0.375, 0.0, 0.625, 0.0, 0.625, 0.25, 0.375, 0.25, 0.375, 0.25, 0.625, 0.25, 0.625, 0.5, 0.375, 0.5, 0.375, 0.5, 0.625, 0.5, 0.625, 0.75, 0.375, 0.75, 0.375, 0.75, 0.625, 0.75, 0.625, 1.0, 0.375, 1.0, 0.125, 0.5, 0.375, 0.5, 0.375, 0.75, 0.125, 0.75, 0.625, 0.5, 0.875, 0.5, 0.875, 0.75, 0.625, 0.75, 0.375, 0.0, 0.625, 0.0, 0.625, 0.25, 0.375, 0.25, 0.375, 0.25, 0.625, 0.25, 0.625, 0.5, 0.375, 0.5, 0.375, 0.5, 0.625, 0.5, 0.625, 0.75, 0.375, 0.75, 0.375, 0.75, 0.625, 0.75, 0.625, 1.0, 0.375, 1.0, 0.125, 0.5, 0.375, 0.5, 0.375, 0.75, 0.125, 0.75, 0.625, 0.5, 0.875, 0.5, 0.875, 0.75, 0.625, 0.75, 0.375, 0.0, 0.625, 0.0, 0.625, 0.25, 0.375, 0.25, 0.375, 0.25, 0.625, 0.25, 0.625, 0.5, 0.375, 0.5, 0.375, 0.5, 0.625, 0.5, 0.625, 0.75, 0.375, 0.75, 0.375, 0.75, 0.625, 0.75, 0.625, 1.0, 0.375, 1.0, 0.125, 0.5, 0.375, 0.5, 0.375, 0.75, 0.125, 0.75, 0.625, 0.5, 0.875, 0.5, 0.875, 0.75, 0.625, 0.75, 0.375, 0.0, 0.625, 0.0, 0.625, 0.25, 0.375, 0.25, 0.375, 0.25, 0.625, 0.25, 0.625, 0.5, 0.375, 0.5, 0.375, 0.5, 0.625, 0.5, 0.625, 0.75, 0.375, 0.75, 0.375, 0.75, 0.625, 0.75, 0.625, 1.0, 0.375, 1.0, 0.125, 0.5, 0.375, 0.5, 0.375, 0.75, 0.125, 0.75, 0.625, 0.5, 0.875, 0.5, 0.875, 0.75, 0.625, 0.75, 0.375, 0.0, 0.625, 0.0, 0.625, 0.25, 0.375, 0.25, 0.375, 0.25, 0.625, 0.25, 0.625, 0.5, 0.375, 0.5, 0.375, 0.5, 0.625, 0.5, 0.625, 0.75, 0.375, 0.75, 0.375, 0.75, 0.625, 0.75, 0.625, 1.0, 0.375, 1.0, 0.125, 0.5, 0.375, 0.5, 0.375, 0.75, 0.125, 0.75, 0.625, 0.5, 0.875, 0.5, 0.875, 0.75, 0.625, 0.75, 0.375, 0.0, 0.625, 0.0, 0.625, 0.25, 0.375, 0.25, 0.375, 0.25, 0.625, 0.25, 0.625, 0.5, 0.375, 0.5, 0.375, 0.5, 0.625, 0.5, 0.625, 0.75, 0.375, 0.75, 0.375, 0.75, 0.625, 0.75, 0.625, 1.0, 0.375, 1.0, 0.125, 0.5, 0.375, 0.5, 0.375, 0.75, 0.125, 0.75, 0.625, 0.5, 0.875, 0.5, 0.875, 0.75, 0.625, 0.75, 0.375, 0.0, 0.625, 0.0, 0.625, 0.25, 0.375, 0.25, 0.375, 0.25, 0.625, 0.25, 0.625, 0.5, 0.375, 0.5, 0.375, 0.5, 0.625, 0.5, 0.625, 0.75, 0.375, 0.75, 0.375, 0.75, 0.625, 0.75, 0.625, 1.0, 0.375, 1.0, 0.125, 0.5, 0.375, 0.5, 0.375, 0.75, 0.125, 0.75, 0.625, 0.5, 0.875, 0.5, 0.875, 0.75, 0.625, 0.75, 0.375, 0.0, 0.625, 0.0, 0.625, 0.25, 0.375, 0.25, 0.375, 0.25, 0.625, 0.25, 0.625, 0.5, 0.375, 0.5, 0.375, 0.5, 0.625, 0.5, 0.625, 0.75, 0.375, 0.75, 0.375, 0.75, 0.625, 0.75, 0.625, 1.0, 0.375, 1.0, 0.125, 0.5, 0.375, 0.5, 0.375, 0.75, 0.125, 0.75, 0.625, 0.5, 0.875, 0.5, 0.875, 0.75, 0.625, 0.75, 0.375, 0.0, 0.625, 0.0, 0.625, 0.25, 0.375, 0.25, 0.375, 0.25, 0.625, 0.25, 0.625, 0.5, 0.375, 0.5, 0.375, 0.5, 0.625, 0.5, 0.625, 0.75, 0.375, 0.75, 0.375, 0.75, 0.625, 0.75, 0.625, 1.0, 0.375, 1.0, 0.125, 0.5, 0.375, 0.5, 0.375, 0.75, 0.125, 0.75, 0.625, 0.5, 0.875, 0.5, 0.875, 0.75, 0.625, 0.75, 0.375, 0.0, 0.625, 0.0, 0.625, 0.25, 0.375, 0.25, 0.375, 0.25, 0.625, 0.25, 0.625, 0.5, 0.375, 0.5, 0.375, 0.5, 0.625, 0.5, 0.625, 0.75, 0.375, 0.75, 0.375, 0.75, 0.625, 0.75, 0.625, 1.0, 0.375, 1.0, 0.125, 0.5, 0.375, 0.5, 0.375, 0.75, 0.125, 0.75, 0.625, 0.5, 0.875, 0.5, 0.875, 0.75, 0.625, 0.75, 0.375, 0.0, 0.625, 0.0, 0.625, 0.25, 0.375, 0.25, 0.375, 0.25, 0.625, 0.25, 0.625, 0.5, 0.375, 0.5, 0.375, 0.5, 0.625, 0.5, 0.625, 0.75, 0.375, 0.75, 0.375, 0.75, 0.625, 0.75, 0.625, 1.0, 0.375, 1.0, 0.125, 0.5, 0.375, 0.5, 0.375, 0.75, 0.125, 0.75, 0.625, 0.5, 0.875, 0.5, 0.875, 0.75, 0.625, 0.75, 0.375, 0.0, 0.625, 0.0, 0.625, 0.25, 0.375, 0.25, 0.375, 0.25, 0.625, 0.25, 0.625, 0.5, 0.375, 0.5, 0.375, 0.5, 0.625, 0.5, 0.625, 0.75, 0.375, 0.75, 0.375, 0.75, 0.625, 0.75, 0.625, 1.0, 0.375, 1.0, 0.125, 0.5, 0.375, 0.5, 0.375, 0.75, 0.125, 0.75, 0.625, 0.5, 0.875, 0.5, 0.875, 0.75, 0.625, 0.75, 0.375, 0.0, 0.625, 0.0, 0.625, 0.25, 0.375, 0.25, 0.375, 0.25, 0.625, 0.25, 0.625, 0.5, 0.375, 0.5, 0.375, 0.5, 0.625, 0.5, 0.625, 0.75, 0.375, 0.75, 0.375, 0.75, 0.625, 0.75, 0.625, 1.0, 0.375, 1.0, 0.125, 0.5, 0.375, 0.5, 0.375, 0.75, 0.125, 0.75, 0.625, 0.5, 0.875, 0.5, 0.875, 0.75, 0.625, 0.75, 0.375, 0.0, 0.625, 0.0, 0.625, 0.25, 0.375, 0.25, 0.375, 0.25, 0.625, 0.25, 0.625, 0.5, 0.375, 0.5, 0.375, 0.5, 0.625, 0.5, 0.625, 0.75, 0.375, 0.75, 0.375, 0.75, 0.625, 0.75, 0.625, 1.0, 0.375, 1.0, 0.125, 0.5, 0.375, 0.5, 0.375, 0.75, 0.125, 0.75, 0.625, 0.5, 0.875, 0.5, 0.875, 0.75, 0.625, 0.75, 0.375, 0.0, 0.625, 0.0, 0.625, 0.25, 0.375, 0.25, 0.375, 0.25, 0.625, 0.25, 0.625, 0.5, 0.375, 0.5, 0.375, 0.5, 0.625, 0.5, 0.625, 0.75, 0.375, 0.75, 0.375, 0.75, 0.625, 0.75, 0.625, 1.0, 0.375, 1.0, 0.125, 0.5, 0.375, 0.5, 0.375, 0.75, 0.125, 0.75, 0.625, 0.5, 0.875, 0.5, 0.875, 0.75, 0.625, 0.75, 0.375, 0.0, 0.625, 0.0, 0.625, 0.25, 0.375, 0.25, 0.375, 0.25, 0.625, 0.25, 0.625, 0.5, 0.375, 0.5, 0.375, 0.5, 0.625, 0.5, 0.625, 0.75, 0.375, 0.75, 0.375, 0.75, 0.625, 0.75, 0.625, 1.0, 0.375, 1.0, 0.125, 0.5, 0.375, 0.5, 0.375, 0.75, 0.125, 0.75, 0.625, 0.5, 0.875, 0.5, 0.875, 0.75, 0.625, 0.75, 0.375, 0.0, 0.625, 0.0, 0.625, 0.25, 0.375, 0.25, 0.375, 0.25, 0.625, 0.25, 0.625, 0.5, 0.375, 0.5, 0.375, 0.5, 0.625, 0.5, 0.625, 0.75, 0.375, 0.75, 0.375, 0.75, 0.625, 0.75, 0.625, 1.0, 0.375, 1.0, 0.125, 0.5, 0.375, 0.5, 0.375, 0.75, 0.125, 0.75, 0.625, 0.5, 0.875, 0.5, 0.875, 0.75, 0.625, 0.75, 0.375, 0.0, 0.625, 0.0, 0.625, 0.25, 0.375, 0.25, 0.375, 0.25, 0.625, 0.25, 0.625, 0.5, 0.375, 0.5, 0.375, 0.5, 0.625, 0.5, 0.625, 0.75, 0.375, 0.75, 0.375, 0.75, 0.625, 0.75, 0.625, 1.0, 0.375, 1.0, 0.125, 0.5, 0.375, 0.5, 0.375, 0.75, 0.125, 0.75, 0.625, 0.5, 0.875, 0.5, 0.875, 0.75, 0.625, 0.75, 0.375, 0.0, 0.625, 0.0, 0.625, 0.25, 0.375, 0.25, 0.375, 0.25, 0.625, 0.25, 0.625, 0.5, 0.375, 0.5, 0.375, 0.5, 0.625, 0.5, 0.625, 0.75, 0.375, 0.75, 0.375, 0.75, 0.625, 0.75, 0.625, 1.0, 0.375, 1.0, 0.125, 0.5, 0.375, 0.5, 0.375, 0.75, 0.125, 0.75, 0.625, 0.5, 0.875, 0.5, 0.875, 0.75, 0.625, 0.75, 0.375, 0.125, 0.625, 0.125, 0.625, 0.25, 0.375, 0.25, 0.375, 0.375, 0.625, 0.375, 0.625, 0.5, 0.375, 0.5, 0.375, 0.625, 0.625, 0.625, 0.625, 0.75, 0.375, 0.75, 0.375, 0.875, 0.625, 0.875, 0.625, 1.0, 0.375, 1.0, 0.25, 0.625, 0.375, 0.625, 0.375, 0.75, 0.25, 0.75, 0.75, 0.625, 0.8542, 0.625, 0.8542, 0.7292, 0.75, 0.7292, 0.6458, 0.625, 0.75, 0.625, 0.75, 0.7292, 0.6458, 0.7292, 0.125, 0.625, 0.25, 0.625, 0.25, 0.75, 0.125, 0.75, 0.375, 0.75, 0.625, 0.75, 0.625, 0.875, 0.375, 0.875, 0.375, 0.25, 0.625, 0.25, 0.625, 0.375, 0.375, 0.375, 0.125, 0.5, 0.25, 0.5, 0.25, 0.625, 0.125, 0.625, 0.6458, 0.5208, 0.75, 0.5208, 0.75, 0.625, 0.6458, 0.625, 0.75, 0.5208, 0.8542, 0.5208, 0.8542, 0.625, 0.75, 0.625, 0.25, 0.5, 0.375, 0.5, 0.375, 0.625, 0.25, 0.625, 0.375, 0.5, 0.625, 0.5, 0.625, 0.625, 0.375, 0.625, 0.375, 0.0, 0.625, 0.0, 0.625, 0.125, 0.375, 0.125, 0.6458, 0.625, 0.6458, 0.7292, 0.6458, 0.7292, 0.6458, 0.625, 0.625, 1.0, 0.625, 0.875, 0.625, 0.875, 0.625, 1.0, 0.75, 0.5208, 0.6458, 0.5208, 0.6458, 0.5208, 0.75, 0.5208, 0.8542, 0.625, 0.8542, 0.5208, 0.8542, 0.5208, 0.8542, 0.625, 0.625, 0.25, 0.625, 0.125, 0.625, 0.125, 0.625, 0.25, 0.6458, 0.5208, 0.6458, 0.625, 0.6458, 0.625, 0.6458, 0.5208, 0.8542, 0.7292, 0.8542, 0.625, 0.8542, 0.625, 0.8542, 0.7292, 0.625, 0.625, 0.625, 0.5, 0.625, 0.5, 0.625, 0.625, 0.8542, 0.625, 0.8542, 0.5208, 0.875, 0.5, 0.875, 0.625, 0.75, 0.5208, 0.6458, 0.5208, 0.625, 0.5, 0.75, 0.5, 0.6458, 0.625, 0.6458, 0.7292, 0.625, 0.75, 0.625, 0.625, 0.75, 0.7292, 0.8542, 0.7292, 0.875, 0.75, 0.75, 0.75, 0.8542, 0.5208, 0.75, 0.5208, 0.75, 0.5, 0.875, 0.5, 0.6458, 0.7292, 0.75, 0.7292, 0.75, 0.75, 0.625, 0.75, 0.8542, 0.7292, 0.8542, 0.625, 0.875, 0.625, 0.875, 0.75, 0.6458, 0.5208, 0.6458, 0.625, 0.625, 0.625, 0.625, 0.5, 0.625, 0.5, 0.625, 0.375, 0.625, 0.375, 0.625, 0.5, 0.75, 0.7292, 0.8542, 0.7292, 0.8542, 0.7292, 0.75, 0.7292, 0.625, 0.375, 0.625, 0.25, 0.625, 0.25, 0.625, 0.375, 0.625, 0.125, 0.625, 0.0, 0.625, 0.0, 0.625, 0.125, 0.8542, 0.5208, 0.75, 0.5208, 0.75, 0.5208, 0.8542, 0.5208, 0.6458, 0.7292, 0.75, 0.7292, 0.75, 0.7292, 0.6458, 0.7292, 0.625, 0.875, 0.625, 0.75, 0.625, 0.75, 0.625, 0.875, 0.625, 0.75, 0.625, 0.625, 0.625, 0.625, 0.625, 0.75])
me_cube_002.update()

# ---- curves / text
cu_beziercurve = bpy.data.curves.new('BezierCurve', 'CURVE')
cu_beziercurve.dimensions = '3D'
_sp = cu_beziercurve.splines.new('BEZIER'); _sp.bezier_points.add(2)
_sp.bezier_points.foreach_set('co', [-5.264, -5.96e-08, 0.3446, 23.79, 0.9096, 0.3446, 55.38, 1.631, -0.5822])
_sp.bezier_points.foreach_set('handle_left', [-14.95, -0.3032, 0.3446, 20.63, 0.3676, 0.3446, 49.51, -0.5248, -0.5822])
_sp.bezier_points.foreach_set('handle_right', [4.422, 0.3032, 0.3446, 29.95, 1.964, 0.3446, 55.52, 7.879, -0.5822])
for _p, _l, _r in zip(_sp.bezier_points, ['VECTOR', 'FREE', 'FREE'], ['VECTOR', 'FREE', 'FREE']): _p.handle_left_type = _l; _p.handle_right_type = _r
_sp.order_v = 1
cu_beziercurve.use_path = True
cu_beziercurve.fill_mode = 'FULL'

# ---- objects
ob_beziercurve = bpy.data.objects.new('BezierCurve', cu_beziercurve)
ob_pillar = bpy.data.objects.new('Pillar', me_cube_002)
_N = ng_brick_wall.nodes; _L = ng_brick_wall.links
n0 = _N.new('GeometryNodeStoreNamedAttribute'); n0.name = 'Store Named Attribute.001'; n0.location = (55, -30)
n0.data_type = 'FLOAT_VECTOR'
n0.domain = 'CORNER'
n0.inputs[2].default_value = 'uv_map'
n1 = _N.new('GeometryNodeStoreNamedAttribute'); n1.name = 'Store Named Attribute'; n1.location = (55, -46)
n1.data_type = 'FLOAT_VECTOR'
n1.domain = 'CORNER'
n1.inputs[2].default_value = 'uv_map'
n2 = _N.new('NodeFrame'); n2.name = 'Frame.002'; n2.location = (-210, 774)
n2.label = 'Vertical count'
n2.width = 627
n3 = _N.new('NodeFrame'); n3.name = 'Frame.001'; n3.location = (-201, -195)
n3.label = 'Curve rotation'
n3.width = 400
n4 = _N.new('NodeFrame'); n4.name = 'Frame.006'; n4.location = (464, 775)
n4.label = 'Delete random'
n4.width = 420
n5 = _N.new('NodeFrame'); n5.name = 'Frame'; n5.location = (-219, 305)
n5.label = 'Brick'
n5.width = 870
n6 = _N.new('NodeFrame'); n6.name = 'Frame.003'; n6.location = (-253, 1898)
n6.label = 'Brick'
n6.width = 626
n7 = _N.new('NodeFrame'); n7.name = 'Frame.004'; n7.location = (-109, 1549)
n7.label = 'Curve rotation'
n7.width = 401
n8 = _N.new('NodeFrame'); n8.name = 'Frame.005'; n8.location = (-226, 2405)
n8.label = 'Vertical count'
n8.width = 627
n9 = _N.new('NodeFrame'); n9.name = 'Frame.007'; n9.location = (439, 2333)
n9.label = 'Delete random'
n9.width = 420
n10 = _N.new('NodeFrame'); n10.name = 'Frame.008'; n10.location = (-319, 1299)
n10.label = 'Pillars'
n10.width = 1392
n11 = _N.new('GeometryNodeInstanceOnPoints'); n11.name = 'Instance on Points.001'; n11.location = (255, -44)
n12 = _N.new('GeometryNodeResampleCurve'); n12.name = 'Resample Curve'; n12.location = (457, -62)
n12.keep_last_segment = False
n12.inputs[3].default_value = 2.0
n13 = _N.new('FunctionNodeAlignEulerToVector'); n13.name = 'Align Euler to Vector'; n13.location = (230, -30)
n14 = _N.new('GeometryNodeInputTangent'); n14.name = 'Curve Tangent'; n14.location = (30, -89)
n15 = _N.new('GeometryNodeInstanceOnPoints'); n15.name = 'Instance on Points'; n15.location = (1049, 386)
n16 = _N.new('GeometryNodeDeleteGeometry'); n16.name = 'Delete Geometry'; n16.location = (250, -38)
n17 = _N.new('GeometryNodeRealizeInstances'); n17.name = 'Realize Instances'; n17.location = (30, -30)
n18 = _N.new('FunctionNodeRandomValue'); n18.name = 'Random Value'; n18.location = (41, -131)
n18.data_type = 'BOOLEAN'
n18.inputs[6].default_value = 0.0
n18.inputs[8].default_value = 1
n19 = _N.new('GeometryNodeJoinGeometry'); n19.name = 'Join Geometry'; n19.location = (1569, 1130)
n20 = _N.new('NodeGroupOutput'); n20.name = 'Group Output'; n20.location = (2168, 1088)
n21 = _N.new('GeometryNodeSubdivisionSurface'); n21.name = 'Subdivision Surface'; n21.location = (470, -53)
n21.inputs[1].default_value = 4
n21.inputs[2].default_value = 0.6
n21.inputs[4].default_value = False
n22 = _N.new('GeometryNodeSetShadeSmooth'); n22.name = 'Set Shade Smooth'; n22.location = (700, -100)
n23 = _N.new('GeometryNodeMeshCube'); n23.name = 'Cube'; n23.location = (30, -46)
n23.label = 'Brick'
n23.inputs[0].default_value = (2.0, 1.0, 1.0)
n24 = _N.new('GeometryNodeTransform'); n24.name = 'Transform'; n24.location = (250, -30)
n24.inputs[1].default_value = (1.09, 0.0, 1.0)
n25 = _N.new('GeometryNodeSubdivisionSurface'); n25.name = 'Subdivision Surface.001'; n25.location = (225, -36)
n25.inputs[1].default_value = 4
n25.inputs[2].default_value = 0.6
n25.inputs[4].default_value = False
n26 = _N.new('GeometryNodeMeshCube'); n26.name = 'Cube.001'; n26.location = (30, -30)
n26.label = 'Brick'
n26.inputs[0].default_value = (2.0, 1.0, 1.0)
n27 = _N.new('GeometryNodeSetShadeSmooth'); n27.name = 'Set Shade Smooth.001'; n27.location = (456, -84)
n28 = _N.new('GeometryNodeInputTangent'); n28.name = 'Curve Tangent.001'; n28.location = (30, -89)
n29 = _N.new('GeometryNodeInstanceOnPoints'); n29.name = 'Instance on Points.003'; n29.location = (255, -44)
n30 = _N.new('GeometryNodeResampleCurve'); n30.name = 'Resample Curve.001'; n30.location = (457, -62)
n30.keep_last_segment = False
n30.inputs[3].default_value = 2.0
n31 = _N.new('GeometryNodeDeleteGeometry'); n31.name = 'Delete Geometry.001'; n31.location = (250, -37)
n32 = _N.new('GeometryNodeRealizeInstances'); n32.name = 'Realize Instances.001'; n32.location = (30, -30)
n33 = _N.new('FunctionNodeRandomValue'); n33.name = 'Random Value.001'; n33.location = (40, -130)
n33.data_type = 'BOOLEAN'
n33.inputs[6].default_value = 0.0
n34 = _N.new('GeometryNodeInstanceOnPoints'); n34.name = 'Instance on Points.002'; n34.location = (991, 1942)
n35 = _N.new('FunctionNodeAlignEulerToVector'); n35.name = 'Align Euler to Vector.001'; n35.location = (231, -30)
n36 = _N.new('GeometryNodeSetMaterial'); n36.name = 'Set Material'; n36.location = (1843, 1178)
n37 = _N.new('GeometryNodeMeshLine'); n37.name = 'Mesh Line'; n37.location = (30, -30)
n37.label = 'Altezza'
n37.inputs[3].default_value = (0.0, 0.0, 2.0)
n38 = _N.new('GeometryNodeMeshLine'); n38.name = 'Mesh Line.001'; n38.location = (30, -30)
n38.inputs[3].default_value = (0.0, 0.0, 2.0)
n39 = _N.new('NodeGroupInput'); n39.name = 'Group Input'; n39.location = (-1080, 930)
n40 = _N.new('GeometryNodeSubdivisionSurface'); n40.name = 'Subdivision Surface.002'; n40.location = (720, -168)
n40.inputs[1].default_value = 3
n40.inputs[2].default_value = 0.5
n40.inputs[4].default_value = False
n41 = _N.new('GeometryNodeSetShadeSmooth'); n41.name = 'Set Shade Smooth.002'; n41.location = (924, -217)
n42 = _N.new('GeometryNodeInstanceOnPoints'); n42.name = 'Instance on Points.004'; n42.location = (1222, -135)
n43 = _N.new('GeometryNodeSubdivideMesh'); n43.name = 'Subdivide Mesh'; n43.location = (281, -200)
n44 = _N.new('GeometryNodeObjectInfo'); n44.name = 'Object Info'; n44.location = (30, -116)
n44.inputs[0].default_value = ob_pillar
n45 = _N.new('GeometryNodeTransform'); n45.name = 'Transform.001'; n45.location = (501, -168)
n46 = _N.new('GeometryNodeCurveEndpointSelection'); n46.name = 'Endpoint Selection'; n46.location = (756, -30)
n46.inputs[0].default_value = 3
n0.parent = n6
n1.parent = n5
n11.parent = n2
n12.parent = n2
n13.parent = n3
n14.parent = n3
n16.parent = n4
n17.parent = n4
n18.parent = n4
n21.parent = n5
n22.parent = n5
n23.parent = n5
n24.parent = n5
n25.parent = n6
n26.parent = n6
n27.parent = n6
n28.parent = n7
n29.parent = n8
n30.parent = n8
n31.parent = n9
n32.parent = n9
n33.parent = n9
n35.parent = n7
n37.parent = n2
n38.parent = n8
n40.parent = n10
n41.parent = n10
n42.parent = n10
n43.parent = n10
n44.parent = n10
n45.parent = n10
n46.parent = n10
_L.new(n24.outputs[0], n21.inputs[0])
_L.new(n21.outputs[0], n22.inputs[0])
_L.new(n22.outputs[0], n15.inputs[2])
_L.new(n16.outputs[0], n15.inputs[0])
_L.new(n14.outputs[0], n13.inputs[2])
_L.new(n13.outputs[0], n15.inputs[5])
_L.new(n37.outputs[0], n11.inputs[0])
_L.new(n39.outputs[0], n11.inputs[2])
_L.new(n11.outputs[0], n12.inputs[0])
_L.new(n0.outputs[0], n25.inputs[0])
_L.new(n25.outputs[0], n27.inputs[0])
_L.new(n27.outputs[0], n34.inputs[2])
_L.new(n28.outputs[0], n35.inputs[2])
_L.new(n35.outputs[0], n34.inputs[5])
_L.new(n38.outputs[0], n29.inputs[0])
_L.new(n29.outputs[0], n30.inputs[0])
_L.new(n34.outputs[0], n19.inputs[0])
_L.new(n36.outputs[0], n20.inputs[0])
_L.new(n15.outputs[0], n19.inputs[0])
_L.new(n1.outputs[0], n24.inputs[0])
_L.new(n39.outputs[0], n29.inputs[2])
_L.new(n17.outputs[0], n16.inputs[0])
_L.new(n18.outputs[3], n16.inputs[1])
_L.new(n12.outputs[0], n17.inputs[0])
_L.new(n32.outputs[0], n31.inputs[0])
_L.new(n33.outputs[3], n31.inputs[1])
_L.new(n30.outputs[0], n32.inputs[0])
_L.new(n31.outputs[0], n34.inputs[0])
_L.new(n44.outputs[4], n43.inputs[0])
_L.new(n45.outputs[0], n40.inputs[0])
_L.new(n40.outputs[0], n41.inputs[0])
_L.new(n39.outputs[0], n42.inputs[0])
_L.new(n41.outputs[0], n42.inputs[2])
_L.new(n42.outputs[0], n19.inputs[0])
_L.new(n46.outputs[0], n42.inputs[1])
_L.new(n35.outputs[0], n42.inputs[5])
_L.new(n19.outputs[0], n36.inputs[0])
_L.new(n39.outputs[2], n38.inputs[0])
_L.new(n39.outputs[2], n37.inputs[0])
_L.new(n43.outputs[0], n45.inputs[0])
_L.new(n39.outputs[3], n45.inputs[3])
_L.new(n23.outputs[0], n1.inputs[0])
_L.new(n23.outputs[1], n1.inputs[3])
_L.new(n26.outputs[0], n0.inputs[0])
_L.new(n26.outputs[1], n0.inputs[3])
n20.is_active_output = True

# ---- transforms, parenting, visibility, modifiers, constraints
ob_beziercurve.location = (0.0, 0.0, 0.0)
_m = ob_beziercurve.modifiers.new('GeometryNodes', 'NODES')
_m.node_group = ng_brick_wall
_gi = [s.identifier for s in ng_brick_wall.interface.items_tree if s.item_type == 'SOCKET' and s.in_out == 'INPUT']
_m[_gi[1]] = None  # Material
_m[_gi[3]] = (1.41, 1.27, 1.0)  # Dimensioni pilastri
ob_pillar.location = (-20.8, 0.0, 0.0)

# ---- collection membership
col_collection.objects.link(ob_beziercurve)
col_collection.objects.link(ob_pillar)

# ---- scene / render settings (as saved in the file)
scene.frame_start = 1; scene.frame_end = 250; scene.frame_set(1)
scene.render.engine = 'BLENDER_EEVEE_NEXT'
scene.cycles.sampling_pattern = 'TABULATED_SOBOL'
scene.cycles.use_light_tree = False
scene.view_settings.view_transform = 'Filmic'
bpy.context.view_layer.update()

# ---- added for rendering (the .blend has no active camera and no usable light): camera, sun
cam_auto = bpy.data.cameras.new('AutoCamera')
cam_auto.lens = 50.0
cam_auto.sensor_width = 36.0
cam_auto.clip_end = 1318.6
ob_auto_camera = bpy.data.objects.new('AutoCamera', cam_auto)
scene.collection.objects.link(ob_auto_camera)
ob_auto_camera.location = (91.6354, -87.5096, 64.1108)
ob_auto_camera.rotation_euler = (1.09748, -7.21219e-08, 0.694738)
scene.camera = ob_auto_camera
light_auto_sun = bpy.data.lights.new('AutoSun', 'SUN')
light_auto_sun.energy = 3.0
light_auto_sun.angle = 0.0523599
ob_auto_sun = bpy.data.objects.new('AutoSun', light_auto_sun)
scene.collection.objects.link(ob_auto_sun)
ob_auto_sun.rotation_euler = (0.872665, 0.174533, 0.523599)
bpy.context.view_layer.update()
